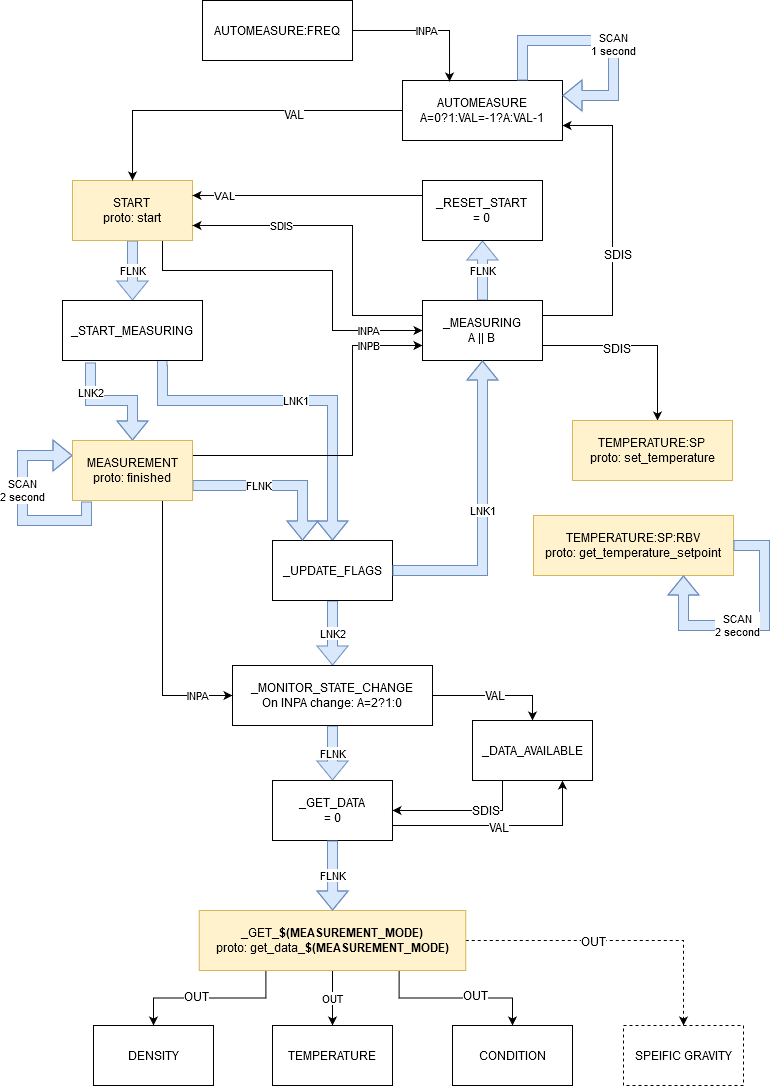

The diagram above was exported from draw.io. Its source (the exported page's mxGraphModel, read from the mxfile embedded in the PNG):
<mxGraphModel dx="1422" dy="889" grid="1" gridSize="10" guides="1" tooltips="1" connect="1" arrows="1" fold="1" page="1" pageScale="1" pageWidth="827" pageHeight="1169" background="#ffffff" math="0" shadow="0">
  <root>
    <mxCell id="0" />
    <mxCell id="1" parent="0" />
    <mxCell id="16" value="LNK1" style="edgeStyle=orthogonalEdgeStyle;rounded=0;html=1;jettySize=auto;orthogonalLoop=1;shape=flexArrow;fillColor=#dae8fc;strokeColor=#6c8ebf;exitX=0.75;exitY=1;" parent="1" source="5" target="15" edge="1">
      <mxGeometry relative="1" as="geometry">
        <Array as="points">
          <mxPoint x="199" y="440" />
          <mxPoint x="369" y="440" />
        </Array>
      </mxGeometry>
    </mxCell>
    <mxCell id="6" value="FLNK" style="edgeStyle=orthogonalEdgeStyle;rounded=0;html=1;jettySize=auto;orthogonalLoop=1;shape=flexArrow;fillColor=#dae8fc;strokeColor=#6c8ebf;" parent="1" source="4" target="5" edge="1">
      <mxGeometry relative="1" as="geometry" />
    </mxCell>
    <mxCell id="29" value="INPA" style="edgeStyle=orthogonalEdgeStyle;rounded=0;html=1;exitX=0.75;exitY=1;entryX=0;entryY=0.5;jettySize=auto;orthogonalLoop=1;" parent="1" source="4" target="19" edge="1">
      <mxGeometry x="0.6923" relative="1" as="geometry">
        <Array as="points">
          <mxPoint x="199" y="310" />
          <mxPoint x="369" y="310" />
          <mxPoint x="369" y="370" />
        </Array>
        <mxPoint as="offset" />
      </mxGeometry>
    </mxCell>
    <mxCell id="4" value="START&lt;br&gt;proto: start" style="rounded=0;whiteSpace=wrap;html=1;fillColor=#fff2cc;strokeColor=#d6b656;" parent="1" vertex="1">
      <mxGeometry x="109" y="220" width="120" height="60" as="geometry" />
    </mxCell>
    <mxCell id="14" value="LNK2" style="edgeStyle=orthogonalEdgeStyle;rounded=0;html=1;jettySize=auto;orthogonalLoop=1;shape=flexArrow;fillColor=#dae8fc;strokeColor=#6c8ebf;exitX=0.2;exitY=1.033;exitPerimeter=0;" parent="1" source="5" target="13" edge="1">
      <mxGeometry x="-0.5" relative="1" as="geometry">
        <mxPoint as="offset" />
      </mxGeometry>
    </mxCell>
    <mxCell id="5" value="_START_MEASURING" style="rounded=0;whiteSpace=wrap;html=1;" parent="1" vertex="1">
      <mxGeometry x="99" y="340" width="140" height="60" as="geometry" />
    </mxCell>
    <mxCell id="22" value="LNK2" style="edgeStyle=orthogonalEdgeStyle;rounded=0;html=1;jettySize=auto;orthogonalLoop=1;exitX=0.5;exitY=1;shape=flexArrow;fillColor=#dae8fc;strokeColor=#6c8ebf;" parent="1" source="15" target="21" edge="1">
      <mxGeometry relative="1" as="geometry" />
    </mxCell>
    <mxCell id="15" value="_UPDATE_FLAGS" style="rounded=0;whiteSpace=wrap;html=1;" parent="1" vertex="1">
      <mxGeometry x="309" y="580" width="120" height="60" as="geometry" />
    </mxCell>
    <mxCell id="34" value="FLNK" style="edgeStyle=orthogonalEdgeStyle;rounded=0;html=1;jettySize=auto;orthogonalLoop=1;shape=flexArrow;fillColor=#dae8fc;strokeColor=#6c8ebf;" parent="1" source="21" target="33" edge="1">
      <mxGeometry relative="1" as="geometry" />
    </mxCell>
    <mxCell id="h2nwWlybj0fO-p8oUvFL-61" style="edgeStyle=orthogonalEdgeStyle;rounded=0;orthogonalLoop=1;jettySize=auto;html=1;exitX=1;exitY=0.5;exitDx=0;exitDy=0;entryX=0.5;entryY=0;entryDx=0;entryDy=0;" parent="1" source="21" target="h2nwWlybj0fO-p8oUvFL-60" edge="1">
      <mxGeometry relative="1" as="geometry" />
    </mxCell>
    <mxCell id="h2nwWlybj0fO-p8oUvFL-62" value="VAL" style="text;html=1;align=center;verticalAlign=middle;resizable=0;points=[];labelBackgroundColor=#ffffff;" parent="h2nwWlybj0fO-p8oUvFL-61" vertex="1" connectable="0">
      <mxGeometry x="-0.024" y="1" relative="1" as="geometry">
        <mxPoint as="offset" />
      </mxGeometry>
    </mxCell>
    <mxCell id="21" value="_MONITOR_STATE_CHANGE&lt;br&gt;On INPA change: A=2?1:0" style="rounded=0;whiteSpace=wrap;html=1;" parent="1" vertex="1">
      <mxGeometry x="269" y="705" width="200" height="60" as="geometry" />
    </mxCell>
    <mxCell id="h2nwWlybj0fO-p8oUvFL-68" style="edgeStyle=orthogonalEdgeStyle;rounded=0;orthogonalLoop=1;jettySize=auto;html=1;exitX=1;exitY=0.75;exitDx=0;exitDy=0;entryX=0.75;entryY=1;entryDx=0;entryDy=0;" parent="1" source="33" target="h2nwWlybj0fO-p8oUvFL-60" edge="1">
      <mxGeometry relative="1" as="geometry" />
    </mxCell>
    <mxCell id="h2nwWlybj0fO-p8oUvFL-69" value="VAL" style="text;html=1;align=center;verticalAlign=middle;resizable=0;points=[];labelBackgroundColor=#ffffff;" parent="h2nwWlybj0fO-p8oUvFL-68" vertex="1" connectable="0">
      <mxGeometry x="-0.0233" y="-1" relative="1" as="geometry">
        <mxPoint as="offset" />
      </mxGeometry>
    </mxCell>
    <mxCell id="33" value="&lt;div&gt;_GET_DATA&lt;/div&gt;&lt;div&gt;= 0&lt;/div&gt;" style="rounded=0;whiteSpace=wrap;html=1;fillColor=#FFFFFF;strokeColor=#000000;" parent="1" vertex="1">
      <mxGeometry x="309" y="820" width="120" height="60" as="geometry" />
    </mxCell>
    <mxCell id="23" value="SDIS" style="edgeStyle=orthogonalEdgeStyle;rounded=0;html=1;exitX=0;exitY=0.25;entryX=1;entryY=0.75;jettySize=auto;orthogonalLoop=1;" parent="1" source="19" target="4" edge="1">
      <mxGeometry x="0.4444" relative="1" as="geometry">
        <Array as="points">
          <mxPoint x="389" y="355" />
          <mxPoint x="389" y="265" />
        </Array>
        <mxPoint as="offset" />
      </mxGeometry>
    </mxCell>
    <mxCell id="27" value="FLNK" style="edgeStyle=orthogonalEdgeStyle;rounded=0;html=1;jettySize=auto;orthogonalLoop=1;shape=flexArrow;fillColor=#dae8fc;strokeColor=#6c8ebf;exitX=0.5;exitY=0;entryX=0.5;entryY=1;exitDx=0;exitDy=0;entryDx=0;entryDy=0;" parent="1" source="19" target="26" edge="1">
      <mxGeometry relative="1" as="geometry" />
    </mxCell>
    <mxCell id="Kbz7ZWdWJrtInpyHg77r-48" style="edgeStyle=orthogonalEdgeStyle;rounded=0;orthogonalLoop=1;jettySize=auto;html=1;exitX=1;exitY=0.75;exitDx=0;exitDy=0;" edge="1" parent="1" source="19" target="48">
      <mxGeometry relative="1" as="geometry">
        <Array as="points">
          <mxPoint x="694" y="385" />
        </Array>
      </mxGeometry>
    </mxCell>
    <mxCell id="Kbz7ZWdWJrtInpyHg77r-55" value="SDIS" style="text;html=1;align=center;verticalAlign=middle;resizable=0;points=[];labelBackgroundColor=#ffffff;" vertex="1" connectable="0" parent="Kbz7ZWdWJrtInpyHg77r-48">
      <mxGeometry x="-0.2348" y="-2" relative="1" as="geometry">
        <mxPoint as="offset" />
      </mxGeometry>
    </mxCell>
    <mxCell id="19" value="_MEASURING&lt;br&gt;A || B" style="rounded=0;whiteSpace=wrap;html=1;" parent="1" vertex="1">
      <mxGeometry x="459" y="340" width="120" height="60" as="geometry" />
    </mxCell>
    <mxCell id="30" value="VAL" style="edgeStyle=orthogonalEdgeStyle;rounded=0;html=1;exitX=0;exitY=0.25;entryX=1;entryY=0.25;jettySize=auto;orthogonalLoop=1;exitDx=0;exitDy=0;" parent="1" source="26" target="4" edge="1">
      <mxGeometry x="0.7241" relative="1" as="geometry">
        <Array as="points" />
        <mxPoint as="offset" />
      </mxGeometry>
    </mxCell>
    <mxCell id="28" value="INPB" style="edgeStyle=orthogonalEdgeStyle;rounded=0;html=1;exitX=1;exitY=0.25;entryX=0;entryY=0.75;jettySize=auto;orthogonalLoop=1;" parent="1" source="13" target="19" edge="1">
      <mxGeometry x="0.6842" relative="1" as="geometry">
        <Array as="points">
          <mxPoint x="389" y="495" />
          <mxPoint x="389" y="385" />
        </Array>
        <mxPoint as="offset" />
      </mxGeometry>
    </mxCell>
    <mxCell id="31" value="INPA" style="edgeStyle=orthogonalEdgeStyle;rounded=0;html=1;exitX=0.75;exitY=1;entryX=0;entryY=0.5;jettySize=auto;orthogonalLoop=1;" parent="1" source="13" target="21" edge="1">
      <mxGeometry x="0.7333" relative="1" as="geometry">
        <mxPoint as="offset" />
      </mxGeometry>
    </mxCell>
    <mxCell id="36" value="SCAN&lt;br&gt;2 second" style="edgeStyle=orthogonalEdgeStyle;rounded=0;html=1;exitX=0.117;exitY=1.017;jettySize=auto;orthogonalLoop=1;entryX=0;entryY=0.25;shape=flexArrow;fillColor=#dae8fc;strokeColor=#6c8ebf;exitPerimeter=0;" parent="1" source="13" target="13" edge="1">
      <mxGeometry x="0.1414" relative="1" as="geometry">
        <mxPoint x="169" y="550" as="targetPoint" />
        <Array as="points">
          <mxPoint x="123" y="560" />
          <mxPoint x="59" y="560" />
          <mxPoint x="59" y="495" />
        </Array>
        <mxPoint as="offset" />
      </mxGeometry>
    </mxCell>
    <mxCell id="38" value="FLNK" style="edgeStyle=orthogonalEdgeStyle;rounded=0;html=1;entryX=0.25;entryY=0;jettySize=auto;orthogonalLoop=1;exitX=1;exitY=0.75;shape=flexArrow;fillColor=#dae8fc;strokeColor=#6c8ebf;" parent="1" source="13" target="15" edge="1">
      <mxGeometry x="-0.2" relative="1" as="geometry">
        <mxPoint as="offset" />
      </mxGeometry>
    </mxCell>
    <mxCell id="13" value="&lt;div&gt;MEASUREMENT&lt;/div&gt;proto: finished" style="rounded=0;whiteSpace=wrap;html=1;fillColor=#fff2cc;strokeColor=#d6b656;" parent="1" vertex="1">
      <mxGeometry x="109" y="480" width="120" height="60" as="geometry" />
    </mxCell>
    <mxCell id="48" value="TEMPERATURE:SP&lt;br&gt;proto: set_temperature" style="rounded=0;whiteSpace=wrap;html=1;fillColor=#fff2cc;strokeColor=#d6b656;" parent="1" vertex="1">
      <mxGeometry x="609" y="460" width="160" height="60" as="geometry" />
    </mxCell>
    <mxCell id="Kbz7ZWdWJrtInpyHg77r-59" style="edgeStyle=orthogonalEdgeStyle;rounded=0;orthogonalLoop=1;jettySize=auto;html=1;exitX=1;exitY=0.25;exitDx=0;exitDy=0;entryX=1;entryY=0.75;entryDx=0;entryDy=0;" edge="1" parent="1" source="19" target="Kbz7ZWdWJrtInpyHg77r-57">
      <mxGeometry relative="1" as="geometry">
        <Array as="points">
          <mxPoint x="649" y="355" />
          <mxPoint x="649" y="165" />
        </Array>
      </mxGeometry>
    </mxCell>
    <mxCell id="Kbz7ZWdWJrtInpyHg77r-60" value="SDIS" style="text;html=1;align=center;verticalAlign=middle;resizable=0;points=[];labelBackgroundColor=#ffffff;rotation=0;" vertex="1" connectable="0" parent="Kbz7ZWdWJrtInpyHg77r-59">
      <mxGeometry x="-0.3636" y="33" relative="1" as="geometry">
        <mxPoint x="37" y="-33" as="offset" />
      </mxGeometry>
    </mxCell>
    <mxCell id="26" value="_RESET_START&lt;br&gt;= 0" style="rounded=0;whiteSpace=wrap;html=1;" parent="1" vertex="1">
      <mxGeometry x="459" y="220" width="120" height="60" as="geometry" />
    </mxCell>
    <mxCell id="h2nwWlybj0fO-p8oUvFL-52" value="LNK1" style="edgeStyle=orthogonalEdgeStyle;rounded=0;html=1;jettySize=auto;orthogonalLoop=1;exitX=1;exitY=0.5;shape=flexArrow;fillColor=#dae8fc;strokeColor=#6c8ebf;entryX=0.5;entryY=1;entryDx=0;entryDy=0;exitDx=0;exitDy=0;" parent="1" source="15" target="19" edge="1">
      <mxGeometry relative="1" as="geometry">
        <Array as="points">
          <mxPoint x="519" y="610" />
        </Array>
        <mxPoint x="399" y="640" as="sourcePoint" />
        <mxPoint x="609" y="435" as="targetPoint" />
      </mxGeometry>
    </mxCell>
    <mxCell id="h2nwWlybj0fO-p8oUvFL-55" value="TEMPERATURE" style="rounded=0;whiteSpace=wrap;html=1;" parent="1" vertex="1">
      <mxGeometry x="309" y="1065" width="120" height="60" as="geometry" />
    </mxCell>
    <mxCell id="h2nwWlybj0fO-p8oUvFL-56" value="&lt;div&gt;DENSITY&lt;/div&gt;" style="rounded=0;whiteSpace=wrap;html=1;" parent="1" vertex="1">
      <mxGeometry x="130" y="1065" width="120" height="60" as="geometry" />
    </mxCell>
    <mxCell id="h2nwWlybj0fO-p8oUvFL-57" value="CONDITION" style="rounded=0;whiteSpace=wrap;html=1;" parent="1" vertex="1">
      <mxGeometry x="489" y="1065" width="120" height="60" as="geometry" />
    </mxCell>
    <mxCell id="h2nwWlybj0fO-p8oUvFL-72" style="edgeStyle=orthogonalEdgeStyle;rounded=0;orthogonalLoop=1;jettySize=auto;html=1;exitX=0.25;exitY=1;exitDx=0;exitDy=0;entryX=0.5;entryY=0;entryDx=0;entryDy=0;" parent="1" source="h2nwWlybj0fO-p8oUvFL-58" target="h2nwWlybj0fO-p8oUvFL-56" edge="1">
      <mxGeometry relative="1" as="geometry" />
    </mxCell>
    <mxCell id="Kbz7ZWdWJrtInpyHg77r-66" value="OUT" style="text;html=1;align=center;verticalAlign=middle;resizable=0;points=[];labelBackgroundColor=#ffffff;" vertex="1" connectable="0" parent="h2nwWlybj0fO-p8oUvFL-72">
      <mxGeometry x="0.1648" y="-2" relative="1" as="geometry">
        <mxPoint as="offset" />
      </mxGeometry>
    </mxCell>
    <mxCell id="h2nwWlybj0fO-p8oUvFL-73" value="OUT" style="edgeStyle=orthogonalEdgeStyle;rounded=0;orthogonalLoop=1;jettySize=auto;html=1;exitX=0.5;exitY=1;exitDx=0;exitDy=0;entryX=0.5;entryY=0;entryDx=0;entryDy=0;" parent="1" source="h2nwWlybj0fO-p8oUvFL-58" target="h2nwWlybj0fO-p8oUvFL-55" edge="1">
      <mxGeometry relative="1" as="geometry" />
    </mxCell>
    <mxCell id="h2nwWlybj0fO-p8oUvFL-74" style="edgeStyle=orthogonalEdgeStyle;rounded=0;orthogonalLoop=1;jettySize=auto;html=1;exitX=0.75;exitY=1;exitDx=0;exitDy=0;" parent="1" source="h2nwWlybj0fO-p8oUvFL-58" target="h2nwWlybj0fO-p8oUvFL-57" edge="1">
      <mxGeometry relative="1" as="geometry" />
    </mxCell>
    <mxCell id="Kbz7ZWdWJrtInpyHg77r-67" value="OUT" style="text;html=1;align=center;verticalAlign=middle;resizable=0;points=[];labelBackgroundColor=#ffffff;" vertex="1" connectable="0" parent="h2nwWlybj0fO-p8oUvFL-74">
      <mxGeometry x="0.2179" y="3" relative="1" as="geometry">
        <mxPoint as="offset" />
      </mxGeometry>
    </mxCell>
    <mxCell id="Kbz7ZWdWJrtInpyHg77r-70" style="edgeStyle=orthogonalEdgeStyle;rounded=0;orthogonalLoop=1;jettySize=auto;html=1;exitX=1;exitY=0.5;exitDx=0;exitDy=0;entryX=0.5;entryY=0;entryDx=0;entryDy=0;dashed=1;" edge="1" parent="1" source="h2nwWlybj0fO-p8oUvFL-58" target="Kbz7ZWdWJrtInpyHg77r-68">
      <mxGeometry relative="1" as="geometry" />
    </mxCell>
    <mxCell id="Kbz7ZWdWJrtInpyHg77r-72" value="OUT" style="text;html=1;align=center;verticalAlign=middle;resizable=0;points=[];labelBackgroundColor=#ffffff;" vertex="1" connectable="0" parent="Kbz7ZWdWJrtInpyHg77r-70">
      <mxGeometry x="0.2865" y="2" relative="1" as="geometry">
        <mxPoint x="-68.25" y="2" as="offset" />
      </mxGeometry>
    </mxCell>
    <mxCell id="h2nwWlybj0fO-p8oUvFL-58" value="_GET_&lt;b&gt;$(MEASUREMENT_MODE)&lt;/b&gt;&lt;br&gt;proto: get_data_&lt;b&gt;$(MEASUREMENT_MODE)&lt;/b&gt;" style="rounded=0;whiteSpace=wrap;html=1;fillColor=#fff2cc;strokeColor=#d6b656;" parent="1" vertex="1">
      <mxGeometry x="235.75" y="950" width="266.5" height="60" as="geometry" />
    </mxCell>
    <mxCell id="h2nwWlybj0fO-p8oUvFL-66" style="edgeStyle=orthogonalEdgeStyle;rounded=0;orthogonalLoop=1;jettySize=auto;html=1;exitX=0.25;exitY=1;exitDx=0;exitDy=0;entryX=1;entryY=0.5;entryDx=0;entryDy=0;" parent="1" source="h2nwWlybj0fO-p8oUvFL-60" target="33" edge="1">
      <mxGeometry relative="1" as="geometry" />
    </mxCell>
    <mxCell id="h2nwWlybj0fO-p8oUvFL-70" value="&lt;div&gt;SDIS&lt;/div&gt;" style="text;html=1;align=center;verticalAlign=middle;resizable=0;points=[];labelBackgroundColor=#ffffff;" parent="h2nwWlybj0fO-p8oUvFL-66" vertex="1" connectable="0">
      <mxGeometry x="-0.5857" y="-18" relative="1" as="geometry">
        <mxPoint as="offset" />
      </mxGeometry>
    </mxCell>
    <mxCell id="h2nwWlybj0fO-p8oUvFL-60" value="&lt;div&gt;_DATA_AVAILABLE&lt;/div&gt;" style="rounded=0;whiteSpace=wrap;html=1;" parent="1" vertex="1">
      <mxGeometry x="509" y="760" width="120" height="60" as="geometry" />
    </mxCell>
    <mxCell id="h2nwWlybj0fO-p8oUvFL-71" value="FLNK" style="edgeStyle=orthogonalEdgeStyle;rounded=0;html=1;jettySize=auto;orthogonalLoop=1;shape=flexArrow;fillColor=#dae8fc;strokeColor=#6c8ebf;exitX=0.5;exitY=1;exitDx=0;exitDy=0;" parent="1" source="33" target="h2nwWlybj0fO-p8oUvFL-58" edge="1">
      <mxGeometry relative="1" as="geometry">
        <mxPoint x="379" y="775" as="sourcePoint" />
        <mxPoint x="379" y="830" as="targetPoint" />
      </mxGeometry>
    </mxCell>
    <mxCell id="Kbz7ZWdWJrtInpyHg77r-50" value="TEMPERATURE:SP:RBV&lt;br&gt;proto: get_temperature_setpoint" style="rounded=0;whiteSpace=wrap;html=1;fillColor=#fff2cc;strokeColor=#d6b656;" vertex="1" parent="1">
      <mxGeometry x="570" y="555" width="200" height="60" as="geometry" />
    </mxCell>
    <mxCell id="Kbz7ZWdWJrtInpyHg77r-54" value="SCAN&lt;br&gt;2 second" style="edgeStyle=orthogonalEdgeStyle;rounded=0;html=1;exitX=1;exitY=0.5;jettySize=auto;orthogonalLoop=1;entryX=0.75;entryY=1;shape=flexArrow;fillColor=#dae8fc;strokeColor=#6c8ebf;exitDx=0;exitDy=0;entryDx=0;entryDy=0;" edge="1" parent="1" source="Kbz7ZWdWJrtInpyHg77r-50" target="Kbz7ZWdWJrtInpyHg77r-50">
      <mxGeometry x="0.1414" relative="1" as="geometry">
        <mxPoint x="46.959999999999994" y="850" as="targetPoint" />
        <Array as="points">
          <mxPoint x="801" y="585" />
          <mxPoint x="801" y="665" />
          <mxPoint x="720" y="665" />
        </Array>
        <mxPoint as="offset" />
        <mxPoint x="60.99999999999996" y="896.02" as="sourcePoint" />
      </mxGeometry>
    </mxCell>
    <mxCell id="Kbz7ZWdWJrtInpyHg77r-61" style="edgeStyle=orthogonalEdgeStyle;rounded=0;orthogonalLoop=1;jettySize=auto;html=1;exitX=0;exitY=0.5;exitDx=0;exitDy=0;" edge="1" parent="1" source="Kbz7ZWdWJrtInpyHg77r-57" target="4">
      <mxGeometry relative="1" as="geometry" />
    </mxCell>
    <mxCell id="Kbz7ZWdWJrtInpyHg77r-62" value="VAL" style="text;html=1;align=center;verticalAlign=middle;resizable=0;points=[];labelBackgroundColor=#ffffff;" vertex="1" connectable="0" parent="Kbz7ZWdWJrtInpyHg77r-61">
      <mxGeometry x="-0.3529" y="3" relative="1" as="geometry">
        <mxPoint as="offset" />
      </mxGeometry>
    </mxCell>
    <mxCell id="Kbz7ZWdWJrtInpyHg77r-57" value="AUTOMEASURE&lt;br&gt;A=0?1:VAL=-1?A:VAL-1" style="rounded=0;whiteSpace=wrap;html=1;" vertex="1" parent="1">
      <mxGeometry x="439" y="120" width="160" height="60" as="geometry" />
    </mxCell>
    <mxCell id="Kbz7ZWdWJrtInpyHg77r-63" value="INPA" style="edgeStyle=orthogonalEdgeStyle;rounded=0;orthogonalLoop=1;jettySize=auto;html=1;exitX=1;exitY=0.5;exitDx=0;exitDy=0;entryX=0.294;entryY=0.017;entryDx=0;entryDy=0;entryPerimeter=0;" edge="1" parent="1" source="Kbz7ZWdWJrtInpyHg77r-58" target="Kbz7ZWdWJrtInpyHg77r-57">
      <mxGeometry relative="1" as="geometry" />
    </mxCell>
    <mxCell id="Kbz7ZWdWJrtInpyHg77r-58" value="AUTOMEASURE:FREQ" style="rounded=0;whiteSpace=wrap;html=1;" vertex="1" parent="1">
      <mxGeometry x="239" y="40" width="150" height="60" as="geometry" />
    </mxCell>
    <mxCell id="Kbz7ZWdWJrtInpyHg77r-64" value="SCAN&lt;br&gt;1 second" style="edgeStyle=orthogonalEdgeStyle;rounded=0;html=1;exitX=0.75;exitY=0;jettySize=auto;orthogonalLoop=1;entryX=1;entryY=0.25;shape=flexArrow;fillColor=#dae8fc;strokeColor=#6c8ebf;exitDx=0;exitDy=0;entryDx=0;entryDy=0;" edge="1" parent="1" source="Kbz7ZWdWJrtInpyHg77r-57" target="Kbz7ZWdWJrtInpyHg77r-57">
      <mxGeometry x="0.1414" relative="1" as="geometry">
        <mxPoint x="649" y="70" as="targetPoint" />
        <Array as="points">
          <mxPoint x="559" y="80" />
          <mxPoint x="650" y="80" />
          <mxPoint x="650" y="135" />
        </Array>
        <mxPoint as="offset" />
        <mxPoint x="699" y="40" as="sourcePoint" />
      </mxGeometry>
    </mxCell>
    <mxCell id="Kbz7ZWdWJrtInpyHg77r-68" value="SPEIFIC GRAVITY" style="rounded=0;whiteSpace=wrap;html=1;dashed=1;" vertex="1" parent="1">
      <mxGeometry x="660" y="1065" width="120" height="60" as="geometry" />
    </mxCell>
  </root>
</mxGraphModel>